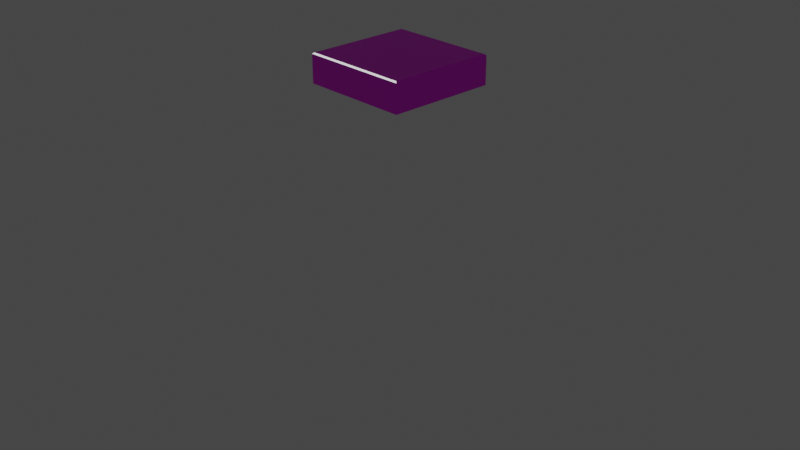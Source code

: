 # Source: Draw_Battle_UV.blend  (saved by Blender 2.80.75; exported with 4.5.12 LTS)
import bpy
from mathutils import Matrix  # noqa: F401  (used for matrix-valued properties, if any)

bpy.ops.wm.read_factory_settings(use_empty=True)
scene = bpy.context.scene
scene.name = 'Scene'

# ---- collections
col_collection = bpy.data.collections.new('Collection'); scene.collection.children.link(col_collection)

# ---- images (referenced by path relative to the original .blend; pixels are not part of the script)
import os
ASSET_DIR = os.environ.get("B2B_ASSET_DIR", "")  # directory of the original .blend (textures are referenced by path, not embedded)
HERE = os.path.dirname(os.path.abspath(__file__))  # packed textures are extracted next to this script under _unpacked/

def load_image(name, relpath, width, height, colorspace="sRGB"):
    """Load a texture the original file referenced (path relative to the .blend, or extracted next to this script)."""
    p = next((c for c in (os.path.join(HERE, relpath), os.path.join(ASSET_DIR, relpath)) if relpath and os.path.exists(c)), "")
    if p:
        img = bpy.data.images.load(p, check_existing=True)
        img.name = name
    else:  # same state as the original file: an image datablock whose file is absent (Cycles renders it pink)
        img = bpy.data.images.new(name, width, height)
        img.source = "FILE"
        img.filepath = "//" + (relpath or name)
    img.colorspace_settings.name = colorspace
    return img
img_draw_battle_png_001 = load_image('draw_battle.png.001', 'draw_battle.png', 1024, 1024, 'sRGB')
img_draw_battle_png = load_image('draw_battle.png', 'draw_battle.png', 1024, 1024, 'sRGB')

# ---- materials (node trees are filled in below, after node groups)
mat_game_box = bpy.data.materials.new('game box')
mat_game_box.use_transparent_shadow = False
mat_outline_021 = bpy.data.materials.new('Outline.021')
mat_outline_021.use_backface_culling = True
mat_white_highlight = bpy.data.materials.new('White Highlight')
mat_white_highlight.use_transparent_shadow = False
mat_invisible_001 = bpy.data.materials.new('Invisible.001')
mat_invisible_001.use_backface_culling = True
mat_invisible_001.use_transparent_shadow = False

# ---- material node trees
mat_game_box.use_nodes = True; mat_game_box.node_tree.nodes.clear()
_N = mat_game_box.node_tree.nodes; _L = mat_game_box.node_tree.links
n0 = _N.new('ShaderNodeOutputMaterial'); n0.name = 'Material Output'; n0.location = (300, 300)
n1 = _N.new('ShaderNodeBsdfPrincipled'); n1.name = 'Principled BSDF'; n1.location = (10, 300)
n1.distribution = 'GGX'
n1.subsurface_method = 'RANDOM_WALK_SKIN'
n1.inputs[3].default_value = 1.45
n1.inputs[27].default_value = (0.0, 0.0, 0.0, 1.0)
n1.inputs[28].default_value = 1.0
n2 = _N.new('ShaderNodeMapping'); n2.name = 'Mapping'; n2.location = (-778, 322)
n2.width = 240
n2.inputs[2].default_value = (-0.3526, 0.0, 0.0)
n3 = _N.new('ShaderNodeTexCoord'); n3.name = 'Texture Coordinate'; n3.location = (-978, 305)
n4 = _N.new('ShaderNodeTexImage'); n4.name = 'Image Texture'; n4.location = (-478, 293)
n4.image = img_draw_battle_png_001
n4.interpolation = 'Closest'
_L.new(n1.outputs[0], n0.inputs[0])
_L.new(n4.outputs[0], n1.inputs[0])
_L.new(n2.outputs[0], n4.inputs[0])
_L.new(n3.outputs[2], n2.inputs[0])
n0.is_active_output = True
mat_outline_021.use_nodes = True; mat_outline_021.node_tree.nodes.clear()
_N = mat_outline_021.node_tree.nodes; _L = mat_outline_021.node_tree.links
n0 = _N.new('ShaderNodeOutputMaterial'); n0.name = 'Material Output'; n0.location = (300, 300)
n0.target = 'CYCLES'
n1 = _N.new('ShaderNodeEmission'); n1.name = 'Emission'; n1.location = (10, 300)
n1.inputs[0].default_value = (0.016, 0.01444, 0.03434, 1.0)
n2 = _N.new('ShaderNodeOutputMaterial'); n2.name = 'Material Output.001'; n2.location = (0, 0)
n2.target = 'EEVEE'
n3 = _N.new('ShaderNodeMixShader'); n3.name = 'Mix Shader'; n3.location = (0, 0)
n3.label = 'Disable Shadow'
n3.hide = True
n4 = _N.new('ShaderNodeLightPath'); n4.name = 'Light Path'; n4.location = (0, 0)
n4.hide = True
n5 = _N.new('ShaderNodeBsdfTransparent'); n5.name = 'Transparent BSDF'; n5.location = (0, 0)
n5.hide = True
_L.new(n1.outputs[0], n0.inputs[0])
_L.new(n1.outputs[0], n3.inputs[1])
_L.new(n3.outputs[0], n2.inputs[0])
_L.new(n4.outputs[1], n3.inputs[0])
_L.new(n5.outputs[0], n3.inputs[2])
n0.is_active_output = True
mat_white_highlight.use_nodes = True; mat_white_highlight.node_tree.nodes.clear()
_N = mat_white_highlight.node_tree.nodes; _L = mat_white_highlight.node_tree.links
n0 = _N.new('ShaderNodeTexImage'); n0.name = 'Image Texture'; n0.location = (-190, -412)
n0.image = img_draw_battle_png
n1 = _N.new('ShaderNodeMapping'); n1.name = 'Mapping'; n1.location = (-490, -382)
n1.width = 240
n1.vector_type = 'TEXTURE'
n2 = _N.new('ShaderNodeTexCoord'); n2.name = 'Texture Coordinate'; n2.location = (-690, -400)
n3 = _N.new('ShaderNodeOutputMaterial'); n3.name = 'Material Output'; n3.location = (473, -470)
n4 = _N.new('ShaderNodeBsdfPrincipled'); n4.name = 'Principled BSDF'; n4.location = (173, -496)
n4.distribution = 'GGX'
n4.subsurface_method = 'RANDOM_WALK_SKIN'
n4.inputs[2].default_value = 0.8129
n4.inputs[3].default_value = 1.45
n4.inputs[13].default_value = 0.5526
n4.inputs[28].default_value = 1.0
_L.new(n4.outputs[0], n3.inputs[0])
_L.new(n0.outputs[0], n4.inputs[0])
_L.new(n1.outputs[0], n0.inputs[0])
_L.new(n2.outputs[2], n1.inputs[0])
n3.is_active_output = True
mat_invisible_001.use_nodes = True; mat_invisible_001.node_tree.nodes.clear()
_N = mat_invisible_001.node_tree.nodes; _L = mat_invisible_001.node_tree.links
n0 = _N.new('ShaderNodeOutputMaterial'); n0.name = 'Material Output'; n0.location = (300, 300)
n1 = _N.new('ShaderNodeBsdfPrincipled'); n1.name = 'Principled BSDF'; n1.location = (10, 300)
n1.distribution = 'GGX'
n1.subsurface_method = 'RANDOM_WALK_SKIN'
n1.inputs[3].default_value = 1.45
n1.inputs[4].default_value = 0.0
n1.inputs[13].default_value = 1.0
n1.inputs[28].default_value = 1.0
_L.new(n1.outputs[0], n0.inputs[0])
n0.is_active_output = True

# ---- world
world_world = bpy.data.worlds.new('World'); scene.world = world_world
world_world.use_nodes = True; world_world.node_tree.nodes.clear()
_N = world_world.node_tree.nodes; _L = world_world.node_tree.links
n0 = _N.new('ShaderNodeOutputWorld'); n0.name = 'World Output'; n0.location = (300, 300)
n1 = _N.new('ShaderNodeBackground'); n1.name = 'Background'; n1.location = (10, 300)
n1.inputs[0].default_value = (0.05088, 0.05088, 0.05088, 1.0)
_L.new(n1.outputs[0], n0.inputs[0])
n0.is_active_output = True
world_world.color = (0.05088, 0.05088, 0.05088)
world_world.use_sun_shadow = False
world_world.sun_shadow_jitter_overblur = 0.0

# ---- cameras
cam_camera = bpy.data.cameras.new('Camera')
cam_camera.clip_end = 100.0
cam_camera.ortho_scale = 7.314

# ---- meshes
me_cube_007 = bpy.data.meshes.new('Cube.007')
me_cube_007.from_pydata([(-1.0, -1.0, -1.0), (-1.0, 1.0, -1.0), (1.0, -1.0, -1.0), (1.0, 1.0, -1.0), (-0.9719, -0.9719, 1.0), (-1.0, -1.0, 0.9155), (-0.9719, 0.9719, 1.0), (-1.0, 1.0, 0.9155), (0.9719, -0.9719, 1.0), (1.0, -1.0, 0.9155), (0.9719, 0.9719, 1.0), (1.0, 1.0, 0.9155)], [], [(10, 6, 4, 8), (3, 11, 9, 2), (0, 5, 7, 1), (1, 3, 2, 0), (1, 7, 11, 3), (4, 6, 7, 5), (6, 10, 11, 7), (10, 8, 9, 11), (8, 4, 5, 9), (2, 9, 5, 0)])
me_cube_007.polygons.foreach_set('material_index', [0, 0, 0, 0, 0, 2, 2, 0, 2, 0])
_uv = me_cube_007.uv_layers.new(name='UVMap')
_uv.uv.foreach_set('vector', [0.7898, 0.837, 0.7856, 0.2569, 0.2109, 0.258, 0.216, 0.837, 0.4123, 0.1418, 0.5901, 0.1418, 0.5925, 0.2082, 0.4148, 0.2082, 0.4145, 0.1414, 0.5955, 0.1414, 0.5955, 0.2085, 0.4145, 0.2085, 0.2348, 0.5, 0.1145, 0.2492, 0.1145, 0.8396, 0.2348, 0.75, 0.4145, 0.2085, 0.5955, 0.2085, 0.5901, 0.1418, 0.4123, 0.1418, 0.612, 0.232, 0.369, 0.232, 0.3655, 0.2295, 0.6155, 0.2295, 0.369, 0.232, 0.1933, 0.2192, 0.185, 0.2301, 0.3655, 0.2295, 0.1933, 0.2192, 0.7671, 0.2192, 0.7754, 0.2411, 0.185, 0.2411, 0.7671, 0.2192, 0.612, 0.232, 0.6155, 0.2295, 0.7754, 0.2301, 0.4148, 0.2082, 0.5925, 0.2082, 0.5326, 0.207, 0.4753, 0.207])
me_cube_007.materials.append(mat_game_box)
me_cube_007.materials.append(mat_outline_021)
me_cube_007.materials.append(mat_white_highlight)
me_cube_007.materials.append(mat_invisible_001)
me_cube_007.use_mirror_x = True
me_cube_007.update()

# ---- objects
ob_camera = bpy.data.objects.new('Camera', cam_camera)
ob_game__draw_battle = bpy.data.objects.new('Game (Draw Battle', me_cube_007)

# ---- transforms, parenting, visibility, modifiers, constraints
ob_camera.location = (7.359, -6.926, 4.958)
ob_camera.rotation_euler = (1.109, 0.0, 0.8149)
ob_camera.lock_rotations_4d = False
ob_camera.empty_display_type = 'ARROWS'
ob_camera.color = (0.0, 0.0, 0.0, 0.0)
ob_camera.display_type = 'WIRE'
ob_camera.lineart.crease_threshold = 0.0
ob_game__draw_battle.location = (0.0, 0.0, 1.585)
ob_game__draw_battle.scale = (0.5826, 0.5826, 0.154)
ob_game__draw_battle.lineart.crease_threshold = 0.0
ob_game__draw_battle.use_mesh_mirror_x = True

# ---- collection membership
col_collection.objects.link(ob_camera)
col_collection.objects.link(ob_game__draw_battle)

# ---- scene / render settings (as saved in the file)
scene.camera = ob_camera
scene.frame_start = 1; scene.frame_end = 250; scene.frame_set(3)
scene.render.engine = 'BLENDER_EEVEE_NEXT'
scene.cycles.use_denoising = False
scene.cycles.samples = 128
scene.cycles.sampling_pattern = 'TABULATED_SOBOL'
scene.cycles.use_adaptive_sampling = False
scene.cycles.use_light_tree = False
scene.view_settings.view_transform = 'Filmic'
bpy.context.view_layer.update()
